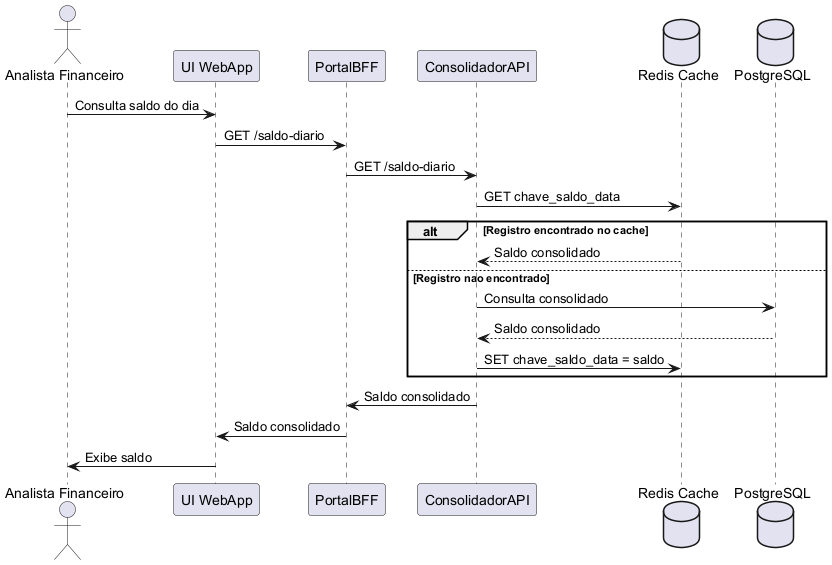

The diagram above was rendered by PlantUML. Its source (embedded in the PNG):
@startuml
actor "Analista Financeiro" as Analista
participant "UI WebApp" as UI
participant "PortalBFF" as BFF
participant "ConsolidadorAPI" as Consolidador
database "Redis Cache" as Cache
database "PostgreSQL" as DB

Analista -> UI : Consulta saldo do dia
UI -> BFF : GET /saldo-diario
BFF -> Consolidador : GET /saldo-diario
Consolidador -> Cache : GET chave_saldo_data
alt Registro encontrado no cache
    Cache --> Consolidador : Saldo consolidado
else Registro nao encontrado
    Consolidador -> DB : Consulta consolidado
    DB --> Consolidador : Saldo consolidado
    Consolidador -> Cache : SET chave_saldo_data = saldo
end
Consolidador -> BFF : Saldo consolidado
BFF -> UI : Saldo consolidado
UI -> Analista : Exibe saldo
@enduml